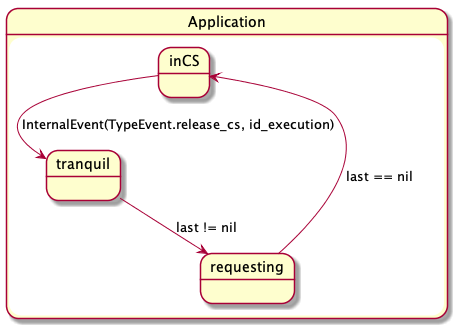

The diagram above was rendered by PlantUML. Its source (embedded in the PNG):
@startuml

state Application {
  inCS --> tranquil : InternalEvent(TypeEvent.release_cs, id_execution)
  tranquil --> requesting : last != nil
  requesting --> inCS : last == nil
}

@enduml